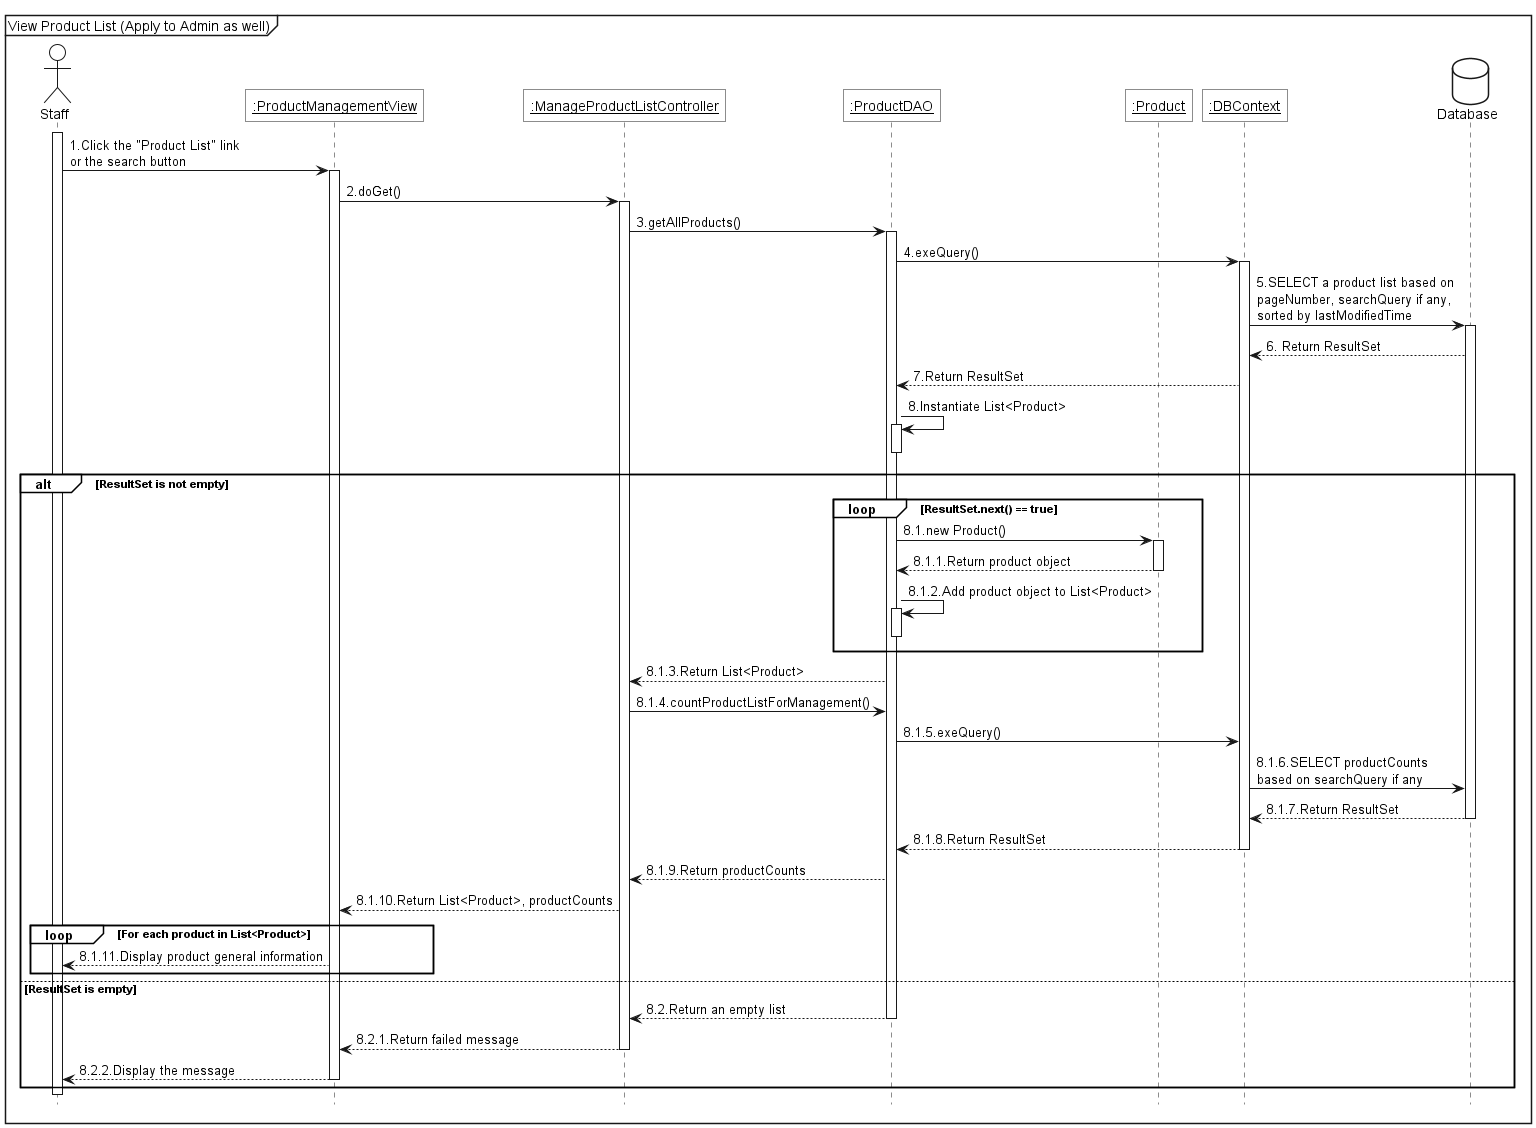

The diagram above was rendered by PlantUML. Its source (embedded in the PNG):
@startuml 
<style>
    sequenceDiagram{
        actor{
            BackgroundColor white
            LineThickness 1.0
        }
        participant{
            BackgroundColor white
            RoundCorner 0
        }
        database{
            BackgroundColor white
        }
        groupHeader{
            BackgroundColor white
        }
        referenceHeader{
            BackgroundColor white
        }
        reference{
            BackgroundColor white
        }
    }
</style>

hide footbox

mainframe View Product List (Apply to Admin as well)

actor Staff as act

participant "<u>:ProductManagementView" as view
participant "<u>:ManageProductListController" as ctrl
participant "<u>:ProductDAO" as dao
participant "<u>:Product" as product
participant "<u>:DBContext" as ctx

database Database as db

act++
act->view++:1.Click the "Product List" link\nor the search button
view->ctrl++:2.doGet()
ctrl->dao++:3.getAllProducts()
dao->ctx++:4.exeQuery()
ctx -> db++:5.SELECT a product list based on\npageNumber, searchQuery if any,\nsorted by lastModifiedTime
db -->ctx: 6. Return ResultSet
ctx-->dao:7.Return ResultSet
dao->dao++:8.Instantiate List<Product>
dao--
alt ResultSet is not empty
    loop ResultSet.next() == true
        dao -> product++:8.1.new Product()
        product --> dao--:8.1.1.Return product object
        dao->dao++:8.1.2.Add product object to List<Product>
        dao--
    end

    dao --> ctrl:8.1.3.Return List<Product>
    ctrl->dao:8.1.4.countProductListForManagement()
    dao->ctx:8.1.5.exeQuery()
    ctx->db:8.1.6.SELECT productCounts\nbased on searchQuery if any
    db-->ctx--:8.1.7.Return ResultSet
    ctx-->dao--:8.1.8.Return ResultSet
    dao-->ctrl:8.1.9.Return productCounts
    ctrl --> view:8.1.10.Return List<Product>, productCounts

    loop For each product in List<Product>
        view --> act:8.1.11.Display product general information
    end
else ResultSet is empty
    dao --> ctrl--: 8.2.Return an empty list
    ctrl --> view--: 8.2.1.Return failed message
    view --> act--:8.2.2.Display the message
end
act--
@enduml